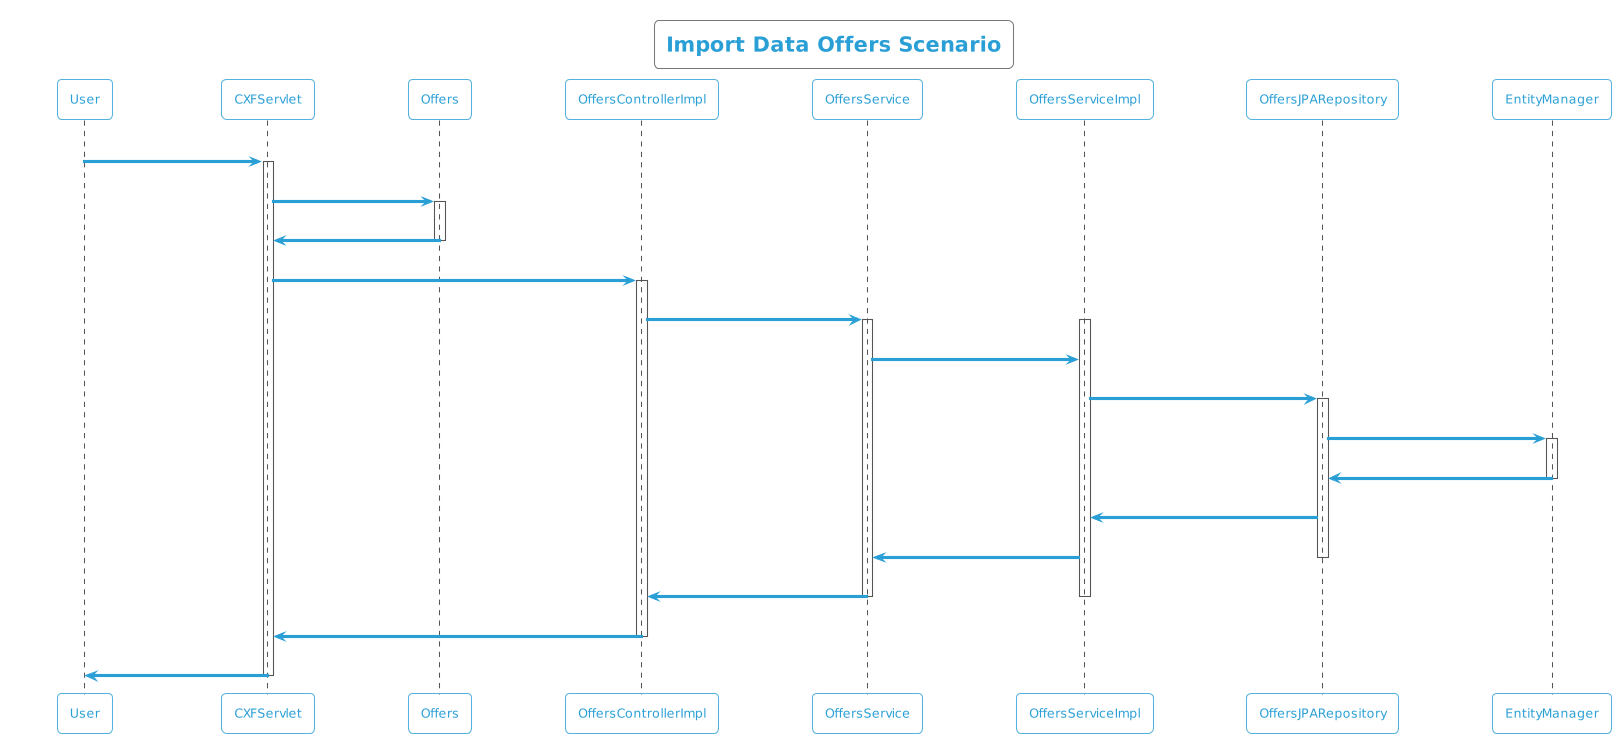

The diagram above was rendered by PlantUML. Its source (embedded in the PNG):
@startuml
!theme cyborg-outline
title Import Data Offers Scenario
participant User
User -> CXFServlet: POST, Offers
activate CXFServlet
CXFServlet -> Offers: << importData >>
activate Offers
Offers -> CXFServlet: << instance >>
deactivate Offers
CXFServlet -> OffersControllerImpl: importData(:Offers)
activate OffersControllerImpl
OffersControllerImpl -> OffersService: importData(:Offers)
activate OffersService
activate OffersServiceImpl
OffersService -> OffersServiceImpl: importData(:Offers)
OffersServiceImpl -> OffersJPARepository: saveAll(:Offers)
activate OffersJPARepository
OffersJPARepository -> EntityManager: save(:Offers)
activate EntityManager
EntityManager -> OffersJPARepository: << persisted Offers >>
deactivate EntityManager
OffersJPARepository -> OffersServiceImpl: << persisted Offers >>
OffersServiceImpl -> OffersService: << persisted Offers >>
deactivate OffersJPARepository
OffersService -> OffersControllerImpl: << persisted Offers >>
deactivate OffersServiceImpl
deactivate OffersService
OffersControllerImpl -> CXFServlet: << persisted Offers >>
deactivate OffersControllerImpl
CXFServlet -> User: marshalled Offers XML
deactivate CXFServlet
@enduml